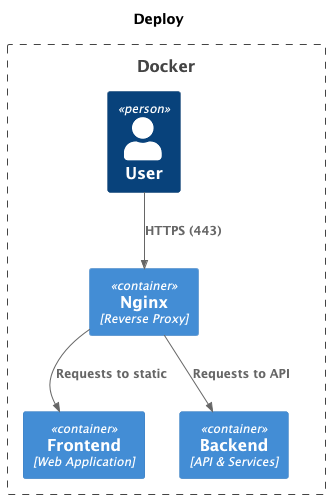

The diagram above was rendered by PlantUML. Its source (embedded in the PNG):
@startuml

!include https://raw.githubusercontent.com/plantuml-stdlib/C4-PlantUML/master/C4_Container.puml
!include https://raw.githubusercontent.com/tupadr3/plantuml-icon-font-sprites/master/devicons/nginx.puml

title Deploy

Boundary(Docker, "Docker") {

    Person(user, "User", "")
    Container(Nginx, "Nginx", "Reverse Proxy")
    Container(Frontend, "Frontend", "Web Application")
    Container(Backend, "Backend", "API & Services")

    Rel(Nginx, Frontend, "Requests to static")
    Rel(Nginx, Backend, "Requests to API")
    Rel(user, Nginx, "HTTPS (443)")
}

@enduml